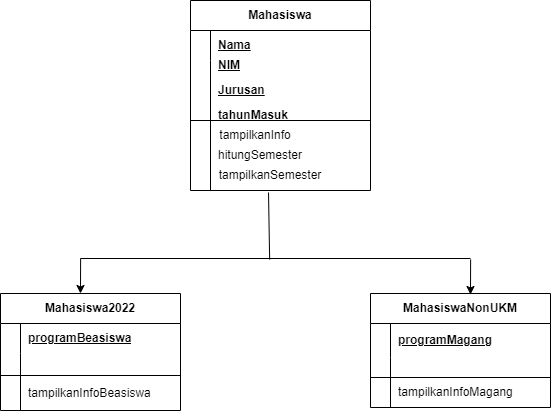

The diagram above was exported from draw.io. Its source (the exported page's mxGraphModel, read from the mxfile embedded in the PNG):
<mxGraphModel dx="1120" dy="468" grid="1" gridSize="10" guides="1" tooltips="1" connect="1" arrows="1" fold="1" page="1" pageScale="1" pageWidth="850" pageHeight="1100" math="0" shadow="0">
  <root>
    <mxCell id="0" />
    <mxCell id="1" parent="0" />
    <mxCell id="XxaaoU0-izJTt89boVzJ-27" value="Mahasiswa" style="shape=table;startSize=30;container=1;collapsible=1;childLayout=tableLayout;fixedRows=1;rowLines=0;fontStyle=1;align=center;resizeLast=1;html=1;whiteSpace=wrap;" parent="1" vertex="1">
      <mxGeometry x="240" y="110" width="180" height="190" as="geometry" />
    </mxCell>
    <mxCell id="XxaaoU0-izJTt89boVzJ-28" value="" style="shape=tableRow;horizontal=0;startSize=0;swimlaneHead=0;swimlaneBody=0;fillColor=none;collapsible=0;dropTarget=0;points=[[0,0.5],[1,0.5]];portConstraint=eastwest;top=0;left=0;right=0;bottom=0;html=1;" parent="XxaaoU0-izJTt89boVzJ-27" vertex="1">
      <mxGeometry y="30" width="180" height="30" as="geometry" />
    </mxCell>
    <mxCell id="XxaaoU0-izJTt89boVzJ-29" value="" style="shape=partialRectangle;connectable=0;fillColor=none;top=0;left=0;bottom=0;right=0;fontStyle=1;overflow=hidden;html=1;whiteSpace=wrap;" parent="XxaaoU0-izJTt89boVzJ-28" vertex="1">
      <mxGeometry width="20" height="30" as="geometry">
        <mxRectangle width="20" height="30" as="alternateBounds" />
      </mxGeometry>
    </mxCell>
    <mxCell id="XxaaoU0-izJTt89boVzJ-30" value="Nama" style="shape=partialRectangle;connectable=0;fillColor=none;top=0;left=0;bottom=0;right=0;align=left;spacingLeft=6;fontStyle=5;overflow=hidden;html=1;whiteSpace=wrap;" parent="XxaaoU0-izJTt89boVzJ-28" vertex="1">
      <mxGeometry x="20" width="160" height="30" as="geometry">
        <mxRectangle width="160" height="30" as="alternateBounds" />
      </mxGeometry>
    </mxCell>
    <mxCell id="XxaaoU0-izJTt89boVzJ-31" value="" style="shape=tableRow;horizontal=0;startSize=0;swimlaneHead=0;swimlaneBody=0;fillColor=none;collapsible=0;dropTarget=0;points=[[0,0.5],[1,0.5]];portConstraint=eastwest;top=0;left=0;right=0;bottom=1;html=1;" parent="XxaaoU0-izJTt89boVzJ-27" vertex="1">
      <mxGeometry y="60" width="180" height="60" as="geometry" />
    </mxCell>
    <mxCell id="XxaaoU0-izJTt89boVzJ-32" value="" style="shape=partialRectangle;connectable=0;fillColor=none;top=0;left=0;bottom=0;right=0;fontStyle=1;overflow=hidden;html=1;whiteSpace=wrap;" parent="XxaaoU0-izJTt89boVzJ-31" vertex="1">
      <mxGeometry width="20" height="60" as="geometry">
        <mxRectangle width="20" height="60" as="alternateBounds" />
      </mxGeometry>
    </mxCell>
    <mxCell id="XxaaoU0-izJTt89boVzJ-33" value="Jurusan" style="shape=partialRectangle;connectable=0;fillColor=none;top=0;left=0;bottom=0;right=0;align=left;spacingLeft=6;fontStyle=5;overflow=hidden;html=1;whiteSpace=wrap;" parent="XxaaoU0-izJTt89boVzJ-31" vertex="1">
      <mxGeometry x="20" width="160" height="60" as="geometry">
        <mxRectangle width="160" height="60" as="alternateBounds" />
      </mxGeometry>
    </mxCell>
    <mxCell id="XxaaoU0-izJTt89boVzJ-34" value="" style="shape=tableRow;horizontal=0;startSize=0;swimlaneHead=0;swimlaneBody=0;fillColor=none;collapsible=0;dropTarget=0;points=[[0,0.5],[1,0.5]];portConstraint=eastwest;top=0;left=0;right=0;bottom=0;html=1;" parent="XxaaoU0-izJTt89boVzJ-27" vertex="1">
      <mxGeometry y="120" width="180" height="70" as="geometry" />
    </mxCell>
    <mxCell id="XxaaoU0-izJTt89boVzJ-35" value="" style="shape=partialRectangle;connectable=0;fillColor=none;top=0;left=0;bottom=0;right=0;editable=1;overflow=hidden;html=1;whiteSpace=wrap;" parent="XxaaoU0-izJTt89boVzJ-34" vertex="1">
      <mxGeometry width="20" height="70" as="geometry">
        <mxRectangle width="20" height="70" as="alternateBounds" />
      </mxGeometry>
    </mxCell>
    <mxCell id="XxaaoU0-izJTt89boVzJ-36" value="" style="shape=partialRectangle;connectable=0;fillColor=none;top=0;left=0;bottom=0;right=0;align=left;spacingLeft=6;overflow=hidden;html=1;whiteSpace=wrap;" parent="XxaaoU0-izJTt89boVzJ-34" vertex="1">
      <mxGeometry x="20" width="160" height="70" as="geometry">
        <mxRectangle width="160" height="70" as="alternateBounds" />
      </mxGeometry>
    </mxCell>
    <mxCell id="XxaaoU0-izJTt89boVzJ-55" value="NIM" style="shape=partialRectangle;connectable=0;fillColor=none;top=0;left=0;bottom=0;right=0;align=left;spacingLeft=6;fontStyle=5;overflow=hidden;html=1;whiteSpace=wrap;" parent="1" vertex="1">
      <mxGeometry x="260" y="160" width="105" height="30" as="geometry">
        <mxRectangle width="120" height="30" as="alternateBounds" />
      </mxGeometry>
    </mxCell>
    <mxCell id="XxaaoU0-izJTt89boVzJ-57" value="tahunMasuk" style="shape=partialRectangle;connectable=0;fillColor=none;top=0;left=0;bottom=0;right=0;align=left;spacingLeft=6;fontStyle=5;overflow=hidden;html=1;whiteSpace=wrap;" parent="1" vertex="1">
      <mxGeometry x="260" y="210" width="120" height="30" as="geometry">
        <mxRectangle width="120" height="30" as="alternateBounds" />
      </mxGeometry>
    </mxCell>
    <mxCell id="XxaaoU0-izJTt89boVzJ-14" value="Mahasiswa2022" style="shape=table;startSize=30;container=1;collapsible=1;childLayout=tableLayout;fixedRows=1;rowLines=0;fontStyle=1;align=center;resizeLast=1;html=1;whiteSpace=wrap;" parent="1" vertex="1">
      <mxGeometry x="50" y="403" width="180" height="117" as="geometry" />
    </mxCell>
    <mxCell id="XxaaoU0-izJTt89boVzJ-15" value="" style="shape=tableRow;horizontal=0;startSize=0;swimlaneHead=0;swimlaneBody=0;fillColor=none;collapsible=0;dropTarget=0;points=[[0,0.5],[1,0.5]];portConstraint=eastwest;top=0;left=0;right=0;bottom=0;html=1;" parent="XxaaoU0-izJTt89boVzJ-14" vertex="1">
      <mxGeometry y="30" width="180" height="30" as="geometry" />
    </mxCell>
    <mxCell id="XxaaoU0-izJTt89boVzJ-16" value="" style="shape=partialRectangle;connectable=0;fillColor=none;top=0;left=0;bottom=0;right=0;fontStyle=1;overflow=hidden;html=1;whiteSpace=wrap;" parent="XxaaoU0-izJTt89boVzJ-15" vertex="1">
      <mxGeometry width="20" height="30" as="geometry">
        <mxRectangle width="20" height="30" as="alternateBounds" />
      </mxGeometry>
    </mxCell>
    <mxCell id="XxaaoU0-izJTt89boVzJ-17" value="programBeasiswa" style="shape=partialRectangle;connectable=0;fillColor=none;top=0;left=0;bottom=0;right=0;align=left;spacingLeft=6;fontStyle=5;overflow=hidden;html=1;whiteSpace=wrap;" parent="XxaaoU0-izJTt89boVzJ-15" vertex="1">
      <mxGeometry x="20" width="160" height="30" as="geometry">
        <mxRectangle width="160" height="30" as="alternateBounds" />
      </mxGeometry>
    </mxCell>
    <mxCell id="XxaaoU0-izJTt89boVzJ-18" value="" style="shape=tableRow;horizontal=0;startSize=0;swimlaneHead=0;swimlaneBody=0;fillColor=none;collapsible=0;dropTarget=0;points=[[0,0.5],[1,0.5]];portConstraint=eastwest;top=0;left=0;right=0;bottom=1;html=1;" parent="XxaaoU0-izJTt89boVzJ-14" vertex="1">
      <mxGeometry y="60" width="180" height="22" as="geometry" />
    </mxCell>
    <mxCell id="XxaaoU0-izJTt89boVzJ-19" value="" style="shape=partialRectangle;connectable=0;fillColor=none;top=0;left=0;bottom=0;right=0;fontStyle=1;overflow=hidden;html=1;whiteSpace=wrap;" parent="XxaaoU0-izJTt89boVzJ-18" vertex="1">
      <mxGeometry width="20" height="22" as="geometry">
        <mxRectangle width="20" height="22" as="alternateBounds" />
      </mxGeometry>
    </mxCell>
    <mxCell id="XxaaoU0-izJTt89boVzJ-20" value="" style="shape=partialRectangle;connectable=0;fillColor=none;top=0;left=0;bottom=0;right=0;align=left;spacingLeft=6;fontStyle=5;overflow=hidden;html=1;whiteSpace=wrap;" parent="XxaaoU0-izJTt89boVzJ-18" vertex="1">
      <mxGeometry x="20" width="160" height="22" as="geometry">
        <mxRectangle width="160" height="22" as="alternateBounds" />
      </mxGeometry>
    </mxCell>
    <mxCell id="XxaaoU0-izJTt89boVzJ-21" value="" style="shape=tableRow;horizontal=0;startSize=0;swimlaneHead=0;swimlaneBody=0;fillColor=none;collapsible=0;dropTarget=0;points=[[0,0.5],[1,0.5]];portConstraint=eastwest;top=0;left=0;right=0;bottom=0;html=1;" parent="XxaaoU0-izJTt89boVzJ-14" vertex="1">
      <mxGeometry y="82" width="180" height="35" as="geometry" />
    </mxCell>
    <mxCell id="XxaaoU0-izJTt89boVzJ-22" value="" style="shape=partialRectangle;connectable=0;fillColor=none;top=0;left=0;bottom=0;right=0;editable=1;overflow=hidden;html=1;whiteSpace=wrap;" parent="XxaaoU0-izJTt89boVzJ-21" vertex="1">
      <mxGeometry width="20" height="35" as="geometry">
        <mxRectangle width="20" height="35" as="alternateBounds" />
      </mxGeometry>
    </mxCell>
    <mxCell id="XxaaoU0-izJTt89boVzJ-23" value="tampilkanInfoBeasiswa" style="shape=partialRectangle;connectable=0;fillColor=none;top=0;left=0;bottom=0;right=0;align=left;spacingLeft=6;overflow=hidden;html=1;whiteSpace=wrap;" parent="XxaaoU0-izJTt89boVzJ-21" vertex="1">
      <mxGeometry x="20" width="160" height="35" as="geometry">
        <mxRectangle width="160" height="35" as="alternateBounds" />
      </mxGeometry>
    </mxCell>
    <mxCell id="XxaaoU0-izJTt89boVzJ-70" value="MahasiswaNonUKM" style="shape=table;startSize=30;container=1;collapsible=1;childLayout=tableLayout;fixedRows=1;rowLines=0;fontStyle=1;align=center;resizeLast=1;html=1;whiteSpace=wrap;" parent="1" vertex="1">
      <mxGeometry x="420" y="403" width="180" height="114" as="geometry" />
    </mxCell>
    <mxCell id="XxaaoU0-izJTt89boVzJ-71" value="" style="shape=tableRow;horizontal=0;startSize=0;swimlaneHead=0;swimlaneBody=0;fillColor=none;collapsible=0;dropTarget=0;points=[[0,0.5],[1,0.5]];portConstraint=eastwest;top=0;left=0;right=0;bottom=0;html=1;" parent="XxaaoU0-izJTt89boVzJ-70" vertex="1">
      <mxGeometry y="30" width="180" height="34" as="geometry" />
    </mxCell>
    <mxCell id="XxaaoU0-izJTt89boVzJ-72" value="" style="shape=partialRectangle;connectable=0;fillColor=none;top=0;left=0;bottom=0;right=0;fontStyle=1;overflow=hidden;html=1;whiteSpace=wrap;" parent="XxaaoU0-izJTt89boVzJ-71" vertex="1">
      <mxGeometry width="20" height="34" as="geometry">
        <mxRectangle width="20" height="34" as="alternateBounds" />
      </mxGeometry>
    </mxCell>
    <mxCell id="XxaaoU0-izJTt89boVzJ-73" value="programMagang" style="shape=partialRectangle;connectable=0;fillColor=none;top=0;left=0;bottom=0;right=0;align=left;spacingLeft=6;fontStyle=5;overflow=hidden;html=1;whiteSpace=wrap;" parent="XxaaoU0-izJTt89boVzJ-71" vertex="1">
      <mxGeometry x="20" width="160" height="34" as="geometry">
        <mxRectangle width="160" height="34" as="alternateBounds" />
      </mxGeometry>
    </mxCell>
    <mxCell id="XxaaoU0-izJTt89boVzJ-74" value="" style="shape=tableRow;horizontal=0;startSize=0;swimlaneHead=0;swimlaneBody=0;fillColor=none;collapsible=0;dropTarget=0;points=[[0,0.5],[1,0.5]];portConstraint=eastwest;top=0;left=0;right=0;bottom=1;html=1;" parent="XxaaoU0-izJTt89boVzJ-70" vertex="1">
      <mxGeometry y="64" width="180" height="20" as="geometry" />
    </mxCell>
    <mxCell id="XxaaoU0-izJTt89boVzJ-75" value="" style="shape=partialRectangle;connectable=0;fillColor=none;top=0;left=0;bottom=0;right=0;fontStyle=1;overflow=hidden;html=1;whiteSpace=wrap;" parent="XxaaoU0-izJTt89boVzJ-74" vertex="1">
      <mxGeometry width="20" height="20" as="geometry">
        <mxRectangle width="20" height="20" as="alternateBounds" />
      </mxGeometry>
    </mxCell>
    <mxCell id="XxaaoU0-izJTt89boVzJ-76" value="" style="shape=partialRectangle;connectable=0;fillColor=none;top=0;left=0;bottom=0;right=0;align=left;spacingLeft=6;fontStyle=5;overflow=hidden;html=1;whiteSpace=wrap;" parent="XxaaoU0-izJTt89boVzJ-74" vertex="1">
      <mxGeometry x="20" width="160" height="20" as="geometry">
        <mxRectangle width="160" height="20" as="alternateBounds" />
      </mxGeometry>
    </mxCell>
    <mxCell id="XxaaoU0-izJTt89boVzJ-77" value="" style="shape=tableRow;horizontal=0;startSize=0;swimlaneHead=0;swimlaneBody=0;fillColor=none;collapsible=0;dropTarget=0;points=[[0,0.5],[1,0.5]];portConstraint=eastwest;top=0;left=0;right=0;bottom=0;html=1;" parent="XxaaoU0-izJTt89boVzJ-70" vertex="1">
      <mxGeometry y="84" width="180" height="30" as="geometry" />
    </mxCell>
    <mxCell id="XxaaoU0-izJTt89boVzJ-78" value="" style="shape=partialRectangle;connectable=0;fillColor=none;top=0;left=0;bottom=0;right=0;editable=1;overflow=hidden;html=1;whiteSpace=wrap;" parent="XxaaoU0-izJTt89boVzJ-77" vertex="1">
      <mxGeometry width="20" height="30" as="geometry">
        <mxRectangle width="20" height="30" as="alternateBounds" />
      </mxGeometry>
    </mxCell>
    <mxCell id="XxaaoU0-izJTt89boVzJ-79" value="tampilkanInfoMagang" style="shape=partialRectangle;connectable=0;fillColor=none;top=0;left=0;bottom=0;right=0;align=left;spacingLeft=6;overflow=hidden;html=1;whiteSpace=wrap;" parent="XxaaoU0-izJTt89boVzJ-77" vertex="1">
      <mxGeometry x="20" width="160" height="30" as="geometry">
        <mxRectangle width="160" height="30" as="alternateBounds" />
      </mxGeometry>
    </mxCell>
    <mxCell id="XxaaoU0-izJTt89boVzJ-81" value="" style="line;strokeWidth=1;rotatable=0;dashed=0;labelPosition=right;align=left;verticalAlign=middle;spacingTop=0;spacingLeft=6;points=[];portConstraint=eastwest;" parent="1" vertex="1">
      <mxGeometry x="130" y="363" width="390" height="10" as="geometry" />
    </mxCell>
    <mxCell id="XxaaoU0-izJTt89boVzJ-83" value="" style="endArrow=none;html=1;rounded=0;exitX=0.485;exitY=0.6;exitDx=0;exitDy=0;exitPerimeter=0;" parent="1" source="XxaaoU0-izJTt89boVzJ-81" edge="1">
      <mxGeometry width="50" height="50" relative="1" as="geometry">
        <mxPoint x="350" y="483" as="sourcePoint" />
        <mxPoint x="318" y="302" as="targetPoint" />
      </mxGeometry>
    </mxCell>
    <mxCell id="8SgfSi-ijWI5Vs2DMBUt-12" value="" style="endArrow=classic;html=1;rounded=0;exitX=0.008;exitY=0.8;exitDx=0;exitDy=0;exitPerimeter=0;entryX=0.461;entryY=0.023;entryDx=0;entryDy=0;entryPerimeter=0;" parent="1" edge="1">
      <mxGeometry width="50" height="50" relative="1" as="geometry">
        <mxPoint x="130.1199999999999" y="368" as="sourcePoint" />
        <mxPoint x="129.98000000000002" y="402.99" as="targetPoint" />
      </mxGeometry>
    </mxCell>
    <mxCell id="8SgfSi-ijWI5Vs2DMBUt-13" value="" style="endArrow=classic;html=1;rounded=0;exitX=0.008;exitY=0.8;exitDx=0;exitDy=0;exitPerimeter=0;entryX=0.461;entryY=0.023;entryDx=0;entryDy=0;entryPerimeter=0;" parent="1" edge="1">
      <mxGeometry width="50" height="50" relative="1" as="geometry">
        <mxPoint x="520.1199999999999" y="369" as="sourcePoint" />
        <mxPoint x="519.98" y="403.99" as="targetPoint" />
      </mxGeometry>
    </mxCell>
    <mxCell id="gnjT18GL5ZfXuGxaTCwe-2" value="&lt;span style=&quot;color: rgba(0, 0, 0, 0); font-family: monospace; font-size: 0px; text-align: start; text-wrap: nowrap;&quot;&gt;%3CmxGraphModel%3E%3Croot%3E%3CmxCell%20id%3D%220%22%2F%3E%3CmxCell%20id%3D%221%22%20parent%3D%220%22%2F%3E%3CmxCell%20id%3D%222%22%20value%3D%22Tahun%20Masuk%22%20style%3D%22shape%3DpartialRectangle%3Bconnectable%3D0%3BfillColor%3Dnone%3Btop%3D0%3Bleft%3D0%3Bbottom%3D0%3Bright%3D0%3Balign%3Dleft%3BspacingLeft%3D6%3BfontStyle%3D5%3Boverflow%3Dhidden%3Bhtml%3D1%3BwhiteSpace%3Dwrap%3B%22%20vertex%3D%221%22%20parent%3D%221%22%3E%3CmxGeometry%20x%3D%22260%22%20y%3D%22210%22%20width%3D%22120%22%20height%3D%2230%22%20as%3D%22geometry%22%3E%3CmxRectangle%20width%3D%22120%22%20height%3D%2230%22%20as%3D%22alternateBounds%22%2F%3E%3C%2FmxGeometry%3E%3C%2FmxCell%3E%3C%2Froot%3E%3C%2FmxGraphModel%3E&lt;/span&gt;tampilkanInfo" style="text;html=1;align=center;verticalAlign=middle;whiteSpace=wrap;rounded=0;" parent="1" vertex="1">
      <mxGeometry x="250" y="230" width="110" height="30" as="geometry" />
    </mxCell>
    <mxCell id="gnjT18GL5ZfXuGxaTCwe-3" value="hitungSemester" style="text;html=1;align=center;verticalAlign=middle;whiteSpace=wrap;rounded=0;" parent="1" vertex="1">
      <mxGeometry x="255" y="250" width="110" height="30" as="geometry" />
    </mxCell>
    <mxCell id="gnjT18GL5ZfXuGxaTCwe-4" value="tampilkanSemester" style="text;html=1;align=center;verticalAlign=middle;whiteSpace=wrap;rounded=0;" parent="1" vertex="1">
      <mxGeometry x="265" y="270" width="110" height="30" as="geometry" />
    </mxCell>
  </root>
</mxGraphModel>